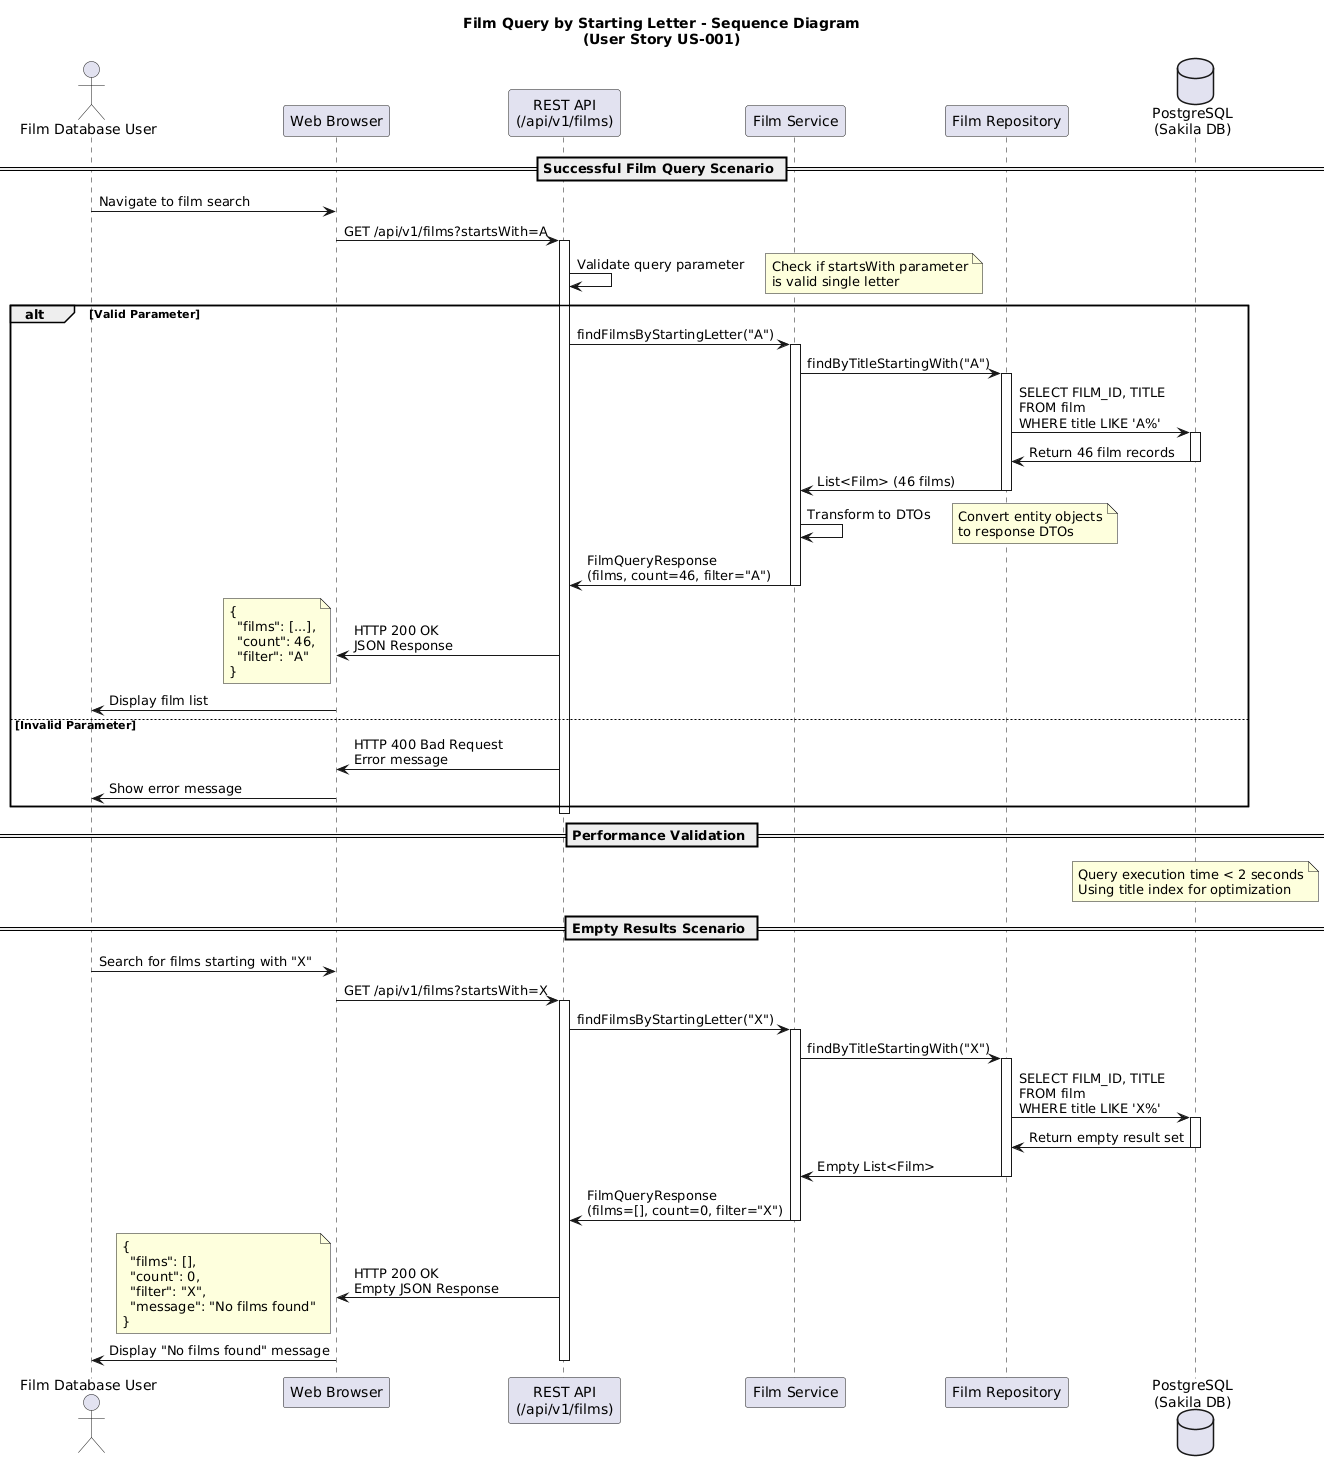

The diagram above was rendered by PlantUML. Its source (embedded in the PNG):
@startuml
title Film Query by Starting Letter - Sequence Diagram\n(User Story US-001)

actor "Film Database User" as User
participant "Web Browser" as Browser  
participant "REST API\n(/api/v1/films)" as API
participant "Film Service" as Service
participant "Film Repository" as Repository
database "PostgreSQL\n(Sakila DB)" as Database

== Successful Film Query Scenario ==

User -> Browser: Navigate to film search
Browser -> API: GET /api/v1/films?startsWith=A
activate API

API -> API: Validate query parameter
note right: Check if startsWith parameter\nis valid single letter

alt Valid Parameter
    API -> Service: findFilmsByStartingLetter("A")
    activate Service
    
    Service -> Repository: findByTitleStartingWith("A")
    activate Repository
    
    Repository -> Database: SELECT FILM_ID, TITLE\nFROM film\nWHERE title LIKE 'A%'
    activate Database
    
    Database -> Repository: Return 46 film records
    deactivate Database
    
    Repository -> Service: List<Film> (46 films)
    deactivate Repository
    
    Service -> Service: Transform to DTOs
    note right: Convert entity objects\nto response DTOs
    
    Service -> API: FilmQueryResponse\n(films, count=46, filter="A")
    deactivate Service
    
    API -> Browser: HTTP 200 OK\nJSON Response
    note left: {\n  "films": [...],\n  "count": 46,\n  "filter": "A"\n}
    
    Browser -> User: Display film list
    
else Invalid Parameter
    API -> Browser: HTTP 400 Bad Request\nError message
    Browser -> User: Show error message
end

deactivate API

== Performance Validation ==

note over Database: Query execution time < 2 seconds\nUsing title index for optimization

== Empty Results Scenario ==

User -> Browser: Search for films starting with "X"
Browser -> API: GET /api/v1/films?startsWith=X
activate API

API -> Service: findFilmsByStartingLetter("X")
activate Service

Service -> Repository: findByTitleStartingWith("X")
activate Repository

Repository -> Database: SELECT FILM_ID, TITLE\nFROM film\nWHERE title LIKE 'X%'
activate Database

Database -> Repository: Return empty result set
deactivate Database

Repository -> Service: Empty List<Film>
deactivate Repository

Service -> API: FilmQueryResponse\n(films=[], count=0, filter="X")
deactivate Service

API -> Browser: HTTP 200 OK\nEmpty JSON Response
note left: {\n  "films": [],\n  "count": 0,\n  "filter": "X",\n  "message": "No films found"\n}

Browser -> User: Display "No films found" message

deactivate API
@enduml